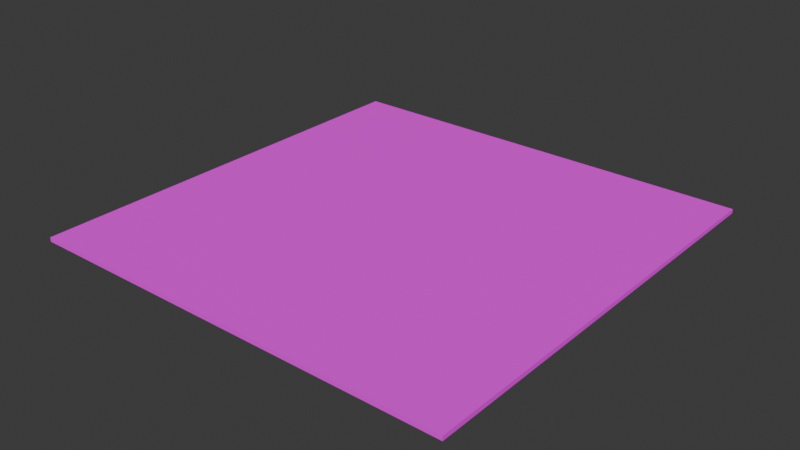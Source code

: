 # Source: ashpalt_M.blend  (saved by Blender 4.4.30; exported with 4.5.12 LTS)
import bpy
from mathutils import Matrix  # noqa: F401  (used for matrix-valued properties, if any)

bpy.ops.wm.read_factory_settings(use_empty=True)
scene = bpy.context.scene
scene.name = 'Scene'

# ---- collections
col_collection = bpy.data.collections.new('Collection'); scene.collection.children.link(col_collection)

# ---- images (referenced by path relative to the original .blend; pixels are not part of the script)
import os
ASSET_DIR = os.environ.get("B2B_ASSET_DIR", "")  # directory of the original .blend (textures are referenced by path, not embedded)
HERE = os.path.dirname(os.path.abspath(__file__))  # packed textures are extracted next to this script under _unpacked/

def load_image(name, relpath, width, height, colorspace="sRGB"):
    """Load a texture the original file referenced (path relative to the .blend, or extracted next to this script)."""
    p = next((c for c in (os.path.join(HERE, relpath), os.path.join(ASSET_DIR, relpath)) if relpath and os.path.exists(c)), "")
    if p:
        img = bpy.data.images.load(p, check_existing=True)
        img.name = name
    else:  # same state as the original file: an image datablock whose file is absent (Cycles renders it pink)
        img = bpy.data.images.new(name, width, height)
        img.source = "FILE"
        img.filepath = "//" + (relpath or name)
    img.colorspace_settings.name = colorspace
    return img
img_concrete_clean_0037_01_s_jpg = load_image('concrete_clean_0037_01_s.jpg', 'concrete_clean_0037_01_s.jpg', 1024, 1024, 'sRGB')

# ---- materials (node trees are filled in below, after node groups)
mat_material_001 = bpy.data.materials.new('Material.001')

# ---- material node trees
mat_material_001.use_nodes = True; mat_material_001.node_tree.nodes.clear()
_N = mat_material_001.node_tree.nodes; _L = mat_material_001.node_tree.links
n0 = _N.new('ShaderNodeBsdfPrincipled'); n0.name = 'Principled BSDF'; n0.location = (22, 286)
n0.inputs[2].default_value = 1.0
n1 = _N.new('ShaderNodeOutputMaterial'); n1.name = 'Material Output'; n1.location = (300, 300)
n2 = _N.new('ShaderNodeTexImage'); n2.name = 'Image Texture'; n2.location = (-419, 136)
n2.image = img_concrete_clean_0037_01_s_jpg
_L.new(n0.outputs[0], n1.inputs[0])
_L.new(n2.outputs[0], n0.inputs[0])
n1.is_active_output = True

# ---- world
world_world = bpy.data.worlds.new('World'); scene.world = world_world
world_world.use_nodes = True; world_world.node_tree.nodes.clear()
_N = world_world.node_tree.nodes; _L = world_world.node_tree.links
n0 = _N.new('ShaderNodeOutputWorld'); n0.name = 'World Output'; n0.location = (300, 300)
n1 = _N.new('ShaderNodeBackground'); n1.name = 'Background'; n1.location = (10, 300)
n1.inputs[0].default_value = (0.05088, 0.05088, 0.05088, 1.0)
_L.new(n1.outputs[0], n0.inputs[0])
n0.is_active_output = True
world_world.color = (0.05088, 0.05088, 0.05088)
world_world.sun_shadow_jitter_overblur = 0.0

# ---- meshes
me_cube_001 = bpy.data.meshes.new('Cube.001')
me_cube_001.from_pydata([(-1.0, -1.0, -1.0), (-1.0, -1.0, 1.0), (-1.0, 1.0, -1.0), (-1.0, 1.0, 1.0), (1.0, -1.0, -1.0), (1.0, -1.0, 1.0), (1.0, 1.0, -1.0), (1.0, 1.0, 1.0)], [], [(0, 1, 3, 2), (2, 3, 7, 6), (6, 7, 5, 4), (4, 5, 1, 0), (2, 6, 4, 0), (7, 3, 1, 5)])
_uv = me_cube_001.uv_layers.new(name='UVMap')
_uv.uv.foreach_set('vector', [0.375, 0.0, 0.625, 0.0, 0.625, 0.25, 0.375, 0.25, 0.375, 0.25, 0.625, 0.25, 0.625, 0.5, 0.375, 0.5, 0.375, 0.5, 0.625, 0.5, 0.625, 0.75, 0.375, 0.75, 0.375, 0.75, 0.625, 0.75, 0.625, 1.0, 0.375, 1.0, 0.125, 0.5, 0.375, 0.5, 0.375, 0.75, 0.125, 0.75, 0.625, 0.5, 0.875, 0.5, 0.875, 0.75, 0.625, 0.75])
me_cube_001.materials.append(mat_material_001)
me_cube_001.update()

# ---- objects
ob_cube = bpy.data.objects.new('Cube', me_cube_001)

# ---- transforms, parenting, visibility, modifiers, constraints
ob_cube.location = (0.0, 0.0, 0.0)
ob_cube.scale = (5.0, 5.0, 0.05)

# ---- collection membership
col_collection.objects.link(ob_cube)

# ---- scene / render settings (as saved in the file)
scene.frame_start = 1; scene.frame_end = 250; scene.frame_set(1)
scene.render.engine = 'BLENDER_EEVEE_NEXT'
bpy.context.view_layer.update()

# ---- added for rendering (the .blend has no active camera and no usable light): camera, sun
cam_auto = bpy.data.cameras.new('AutoCamera')
cam_auto.lens = 50.0
cam_auto.sensor_width = 36.0
cam_auto.clip_end = 1000.0
ob_auto_camera = bpy.data.objects.new('AutoCamera', cam_auto)
scene.collection.objects.link(ob_auto_camera)
ob_auto_camera.location = (13.085, -15.702, 10.468)
ob_auto_camera.rotation_euler = (1.09748, -7.21219e-08, 0.694738)
scene.camera = ob_auto_camera
light_auto_sun = bpy.data.lights.new('AutoSun', 'SUN')
light_auto_sun.energy = 3.0
light_auto_sun.angle = 0.0523599
ob_auto_sun = bpy.data.objects.new('AutoSun', light_auto_sun)
scene.collection.objects.link(ob_auto_sun)
ob_auto_sun.rotation_euler = (0.872665, 0.174533, 0.523599)
bpy.context.view_layer.update()
